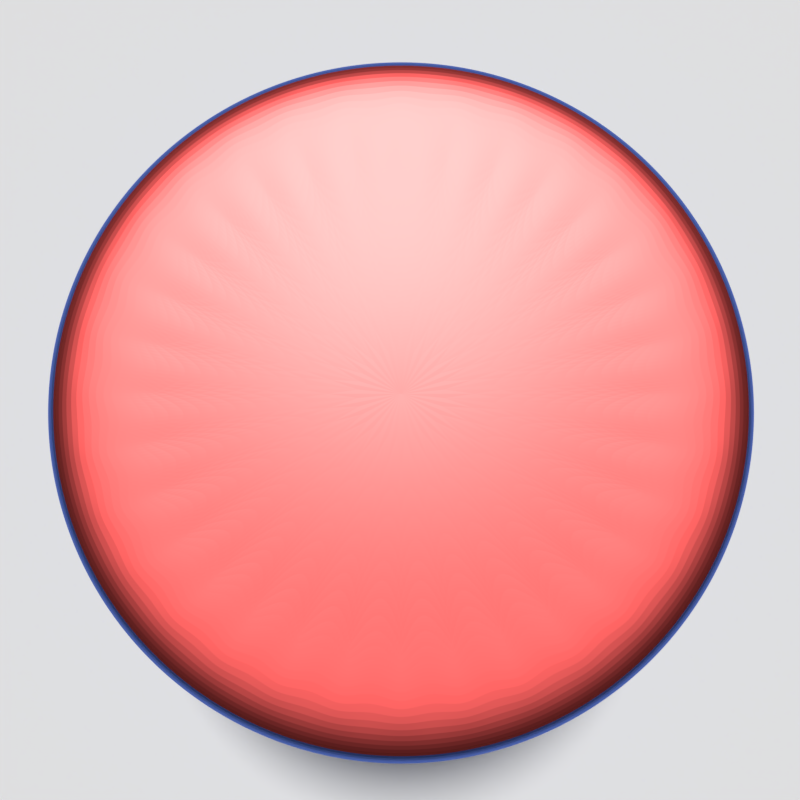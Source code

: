 # Source: Reversi_Disk.blend  (saved by Blender 2.78.5; exported with 4.5.12 LTS)
import bpy
from mathutils import Matrix  # noqa: F401  (used for matrix-valued properties, if any)

bpy.ops.wm.read_factory_settings(use_empty=True)
scene = bpy.context.scene
scene.name = 'Scene'

# ---- collections
col_collection_1 = bpy.data.collections.new('Collection 1'); scene.collection.children.link(col_collection_1)

# ---- materials (node trees are filled in below, after node groups)
mat_material_001 = bpy.data.materials.new('Material.001')
mat_material_001.alpha_threshold = 0.0
mat_material_001.roughness = 0.5
mat_disk_material_blue = bpy.data.materials.new('Disk Material Blue')
mat_disk_material_blue.alpha_threshold = 0.0
mat_disk_material_blue.roughness = 0.5
mat_disk_material_blue.line_color = (0.0, 0.0, 0.0, 1.0)
mat_disk_material_red = bpy.data.materials.new('Disk Material Red')
mat_disk_material_red.alpha_threshold = 0.0
mat_disk_material_red.roughness = 0.5
mat_disk_material_red.line_color = (0.0, 0.0, 0.0, 1.0)

# ---- material node trees
mat_material_001.use_nodes = True; mat_material_001.node_tree.nodes.clear()
_N = mat_material_001.node_tree.nodes; _L = mat_material_001.node_tree.links
n0 = _N.new('ShaderNodeOutputMaterial'); n0.name = 'Material Output'; n0.location = (300, 300)
n1 = _N.new('ShaderNodeBsdfPrincipled'); n1.name = 'Principled BSDF'; n1.location = (10, 300)
n1.width = 150
n1.subsurface_method = 'BURLEY'
n1.inputs[1].default_value = 1.0
n1.inputs[2].default_value = 0.4072
n1.inputs[3].default_value = 1.45
n1.inputs[9].default_value = (1.0, 1.0, 1.0)
n2 = _N.new('ShaderNodeRGB'); n2.name = 'RGB'; n2.location = (-180, 300)
n2.outputs[0].default_value = (1.0, 0.8307, 0.667, 1.0)
_L.new(n1.outputs[0], n0.inputs[0])
_L.new(n2.outputs[0], n1.inputs[0])
n0.is_active_output = True
mat_disk_material_blue.use_nodes = True; mat_disk_material_blue.node_tree.nodes.clear()
_N = mat_disk_material_blue.node_tree.nodes; _L = mat_disk_material_blue.node_tree.links
n0 = _N.new('ShaderNodeOutputMaterial'); n0.name = 'Material Output'; n0.location = (300, 300)
n1 = _N.new('ShaderNodeBsdfAnisotropic'); n1.name = 'Glossy BSDF'; n1.location = (10, 300)
n1.distribution = 'GGX'
n1.inputs[0].default_value = (0.1405, 0.2393, 0.8, 1.0)
n1.inputs[1].default_value = 0.4472
_L.new(n1.outputs[0], n0.inputs[0])
n0.is_active_output = True
mat_disk_material_red.use_nodes = True; mat_disk_material_red.node_tree.nodes.clear()
_N = mat_disk_material_red.node_tree.nodes; _L = mat_disk_material_red.node_tree.links
n0 = _N.new('ShaderNodeOutputMaterial'); n0.name = 'Material Output'; n0.location = (300, 300)
n1 = _N.new('ShaderNodeBsdfAnisotropic'); n1.name = 'Glossy BSDF'; n1.location = (10, 300)
n1.distribution = 'GGX'
n1.inputs[0].default_value = (0.8, 0.1042, 0.1007, 1.0)
n1.inputs[1].default_value = 0.4472
_L.new(n1.outputs[0], n0.inputs[0])
n0.is_active_output = True

# ---- world
world_world = bpy.data.worlds.new('World'); scene.world = world_world
world_world.color = (0.05088, 0.05088, 0.05088)
world_world.use_sun_shadow = False
world_world.sun_shadow_jitter_overblur = 0.0
world_world.cycles.sampling_method = 'MANUAL'

# ---- cameras
cam_camera = bpy.data.cameras.new('Camera')
cam_camera.clip_end = 100.0
cam_camera.lens = 35.0
cam_camera.sensor_width = 32.0
cam_camera.sensor_height = 18.0
cam_camera.display_size = 2.0
cam_camera.dof.focus_distance = 0.0

# ---- lights
light_sun = bpy.data.lights.new('Sun', 'SUN')
light_sun.transmission_factor = 0.0
light_sun.angle = 0.1993
light_sun.energy = 3.0
light_sun.shadow_buffer_clip_start = 0.5
light_sun.shadow_soft_size = 0.1
light_sun.shadow_cascade_max_distance = 1000.0

# ---- meshes
me_plane_001 = bpy.data.meshes.new('Plane.001')
me_plane_001.from_pydata([(-1.0, -1.0, 0.0), (1.0, -1.0, 0.0), (-1.0, 1.0, 0.0), (1.0, 1.0, 0.0)], [], [(0, 1, 3, 2)])
me_plane_001.use_remesh_preserve_volume = False
me_plane_001.use_remesh_preserve_attributes = False
me_plane_001.use_mirror_vertex_groups = False
me_plane_001.update()
me_plane = bpy.data.meshes.new('Plane')
me_plane.from_pydata([(-1.0, -1.0, 0.0), (1.0, -1.0, 0.0), (-1.0, 1.0, 0.0), (1.0, 1.0, 0.0)], [], [(0, 1, 3, 2)])
me_plane.materials.append(mat_material_001)
me_plane.use_remesh_preserve_volume = False
me_plane.use_remesh_preserve_attributes = False
me_plane.use_mirror_vertex_groups = False
me_plane.update()
me_cube = bpy.data.meshes.new('Cube')
me_cube.from_pydata([(-1.377e-06, 0.5846, 7.428), (-1.377e-06, -0.5846, 7.428), (1.449, 0.5846, 7.285), (1.449, -0.5846, 7.285), (2.842, 0.5846, 6.862), (2.842, -0.5846, 6.862), (4.127, 0.5846, 6.176), (4.127, -0.5846, 6.176), (5.252, 0.5846, 5.252), (5.252, -0.5846, 5.252), (6.176, 0.5846, 4.127), (6.176, -0.5846, 4.127), (6.862, 0.5846, 2.842), (6.862, -0.5846, 2.842), (7.285, 0.5846, 1.449), (7.285, -0.5846, 1.449), (7.428, 0.5846, -2.861e-06), (7.428, -0.5846, -2.921e-06), (7.285, 0.5846, -1.449), (7.285, -0.5846, -1.449), (6.862, 0.5846, -2.842), (6.862, -0.5846, -2.842), (6.176, 0.5846, -4.127), (6.176, -0.5846, -4.127), (5.252, 0.5846, -5.252), (5.252, -0.5846, -5.252), (4.127, 0.5846, -6.176), (4.127, -0.5846, -6.176), (2.842, 0.5846, -6.862), (2.842, -0.5846, -6.862), (1.449, 0.5846, -7.285), (1.449, -0.5846, -7.285), (-3.134e-06, 0.5846, -7.428), (-3.134e-06, -0.5846, -7.428), (-1.449, 0.5846, -7.285), (-1.449, -0.5846, -7.285), (-2.842, 0.5846, -6.862), (-2.842, -0.5846, -6.862), (-4.127, 0.5846, -6.176), (-4.127, -0.5846, -6.176), (-5.252, 0.5846, -5.252), (-5.252, -0.5846, -5.252), (-6.176, 0.5846, -4.127), (-6.176, -0.5846, -4.127), (-6.862, 0.5846, -2.842), (-6.862, -0.5846, -2.842), (-7.285, 0.5846, -1.449), (-7.285, -0.5846, -1.449), (-7.428, 0.5846, 4.768e-06), (-7.428, -0.5846, 4.709e-06), (-7.285, 0.5846, 1.449), (-7.285, -0.5846, 1.449), (-6.862, 0.5846, 2.842), (-6.862, -0.5846, 2.842), (-6.176, 0.5846, 4.127), (-6.176, -0.5846, 4.127), (-5.252, 0.5846, 5.252), (-5.252, -0.5846, 5.252), (-4.127, 0.5846, 6.176), (-4.127, -0.5846, 6.176), (-2.842, 0.5846, 6.862), (-2.842, -0.5846, 6.862), (-1.449, 0.5846, 7.285), (-1.449, -0.5846, 7.285), (-4.82e-07, 1.0, 10.0), (1.951, 1.0, 9.808), (1.951, -1.0, 9.808), (-4.82e-07, -1.0, 10.0), (3.827, 1.0, 9.239), (3.827, -1.0, 9.239), (5.556, 1.0, 8.315), (5.556, -1.0, 8.315), (7.071, 1.0, 7.071), (7.071, -1.0, 7.071), (8.315, 1.0, 5.556), (8.315, -1.0, 5.556), (9.239, 1.0, 3.827), (9.239, -1.0, 3.827), (9.808, 1.0, 1.951), (9.808, -1.0, 1.951), (10.0, 1.0, -2.265e-06), (10.0, -1.0, -2.384e-06), (9.808, 1.0, -1.951), (9.808, -1.0, -1.951), (9.239, 1.0, -3.827), (9.239, -1.0, -3.827), (8.315, 1.0, -5.556), (8.315, -1.0, -5.556), (7.071, 1.0, -7.071), (7.071, -1.0, -7.071), (5.556, 1.0, -8.315), (5.556, -1.0, -8.315), (3.827, 1.0, -9.239), (3.827, -1.0, -9.239), (1.951, 1.0, -9.808), (1.951, -1.0, -9.808), (-3.74e-06, 1.0, -10.0), (-3.74e-06, -1.0, -10.0), (-1.951, 1.0, -9.808), (-1.951, -1.0, -9.808), (-3.827, 1.0, -9.239), (-3.827, -1.0, -9.239), (-5.556, 1.0, -8.315), (-5.556, -1.0, -8.315), (-7.071, 1.0, -7.071), (-7.071, -1.0, -7.071), (-8.315, 1.0, -5.556), (-8.315, -1.0, -5.556), (-9.239, 1.0, -3.827), (-9.239, -1.0, -3.827), (-9.808, 1.0, -1.951), (-9.808, -1.0, -1.951), (-10.0, 1.0, 6.676e-06), (-10.0, -1.0, 6.557e-06), (-9.808, 1.0, 1.951), (-9.808, -1.0, 1.951), (-9.239, 1.0, 3.827), (-9.239, -1.0, 3.827), (-8.315, 1.0, 5.556), (-8.315, -1.0, 5.556), (-7.071, 1.0, 7.071), (-7.071, -1.0, 7.071), (-5.556, 1.0, 8.315), (-5.556, -1.0, 8.315), (-3.827, 1.0, 9.239), (-3.827, -1.0, 9.239), (-1.951, 1.0, 9.808), (-1.951, -1.0, 9.808)], [], [(64, 67, 66, 65), (65, 66, 69, 68), (68, 69, 71, 70), (70, 71, 73, 72), (72, 73, 75, 74), (74, 75, 77, 76), (76, 77, 79, 78), (78, 79, 81, 80), (80, 81, 83, 82), (82, 83, 85, 84), (84, 85, 87, 86), (86, 87, 89, 88), (88, 89, 91, 90), (90, 91, 93, 92), (92, 93, 95, 94), (94, 95, 97, 96), (96, 97, 99, 98), (98, 99, 101, 100), (100, 101, 103, 102), (102, 103, 105, 104), (104, 105, 107, 106), (106, 107, 109, 108), (108, 109, 111, 110), (110, 111, 113, 112), (112, 113, 115, 114), (114, 115, 117, 116), (116, 117, 119, 118), (118, 119, 121, 120), (120, 121, 123, 122), (122, 123, 125, 124), (3, 1, 63, 61, 59, 57, 55, 53, 51, 49, 47, 45, 43, 41, 39, 37, 35, 33, 31, 29, 27, 25, 23, 21, 19, 17, 15, 13, 11, 9, 7, 5), (124, 125, 127, 126), (126, 127, 67, 64), (0, 2, 4, 6, 8, 10, 12, 14, 16, 18, 20, 22, 24, 26, 28, 30, 32, 34, 36, 38, 40, 42, 44, 46, 48, 50, 52, 54, 56, 58, 60, 62), (2, 0, 64, 65), (1, 3, 66, 67), (4, 2, 65, 68), (3, 5, 69, 66), (6, 4, 68, 70), (5, 7, 71, 69), (8, 6, 70, 72), (7, 9, 73, 71), (10, 8, 72, 74), (9, 11, 75, 73), (12, 10, 74, 76), (11, 13, 77, 75), (14, 12, 76, 78), (13, 15, 79, 77), (16, 14, 78, 80), (15, 17, 81, 79), (18, 16, 80, 82), (17, 19, 83, 81), (20, 18, 82, 84), (19, 21, 85, 83), (22, 20, 84, 86), (21, 23, 87, 85), (24, 22, 86, 88), (23, 25, 89, 87), (26, 24, 88, 90), (25, 27, 91, 89), (28, 26, 90, 92), (27, 29, 93, 91), (30, 28, 92, 94), (29, 31, 95, 93), (32, 30, 94, 96), (31, 33, 97, 95), (34, 32, 96, 98), (33, 35, 99, 97), (36, 34, 98, 100), (35, 37, 101, 99), (38, 36, 100, 102), (37, 39, 103, 101), (40, 38, 102, 104), (39, 41, 105, 103), (42, 40, 104, 106), (41, 43, 107, 105), (44, 42, 106, 108), (43, 45, 109, 107), (46, 44, 108, 110), (45, 47, 111, 109), (48, 46, 110, 112), (47, 49, 113, 111), (50, 48, 112, 114), (49, 51, 115, 113), (52, 50, 114, 116), (51, 53, 117, 115), (54, 52, 116, 118), (53, 55, 119, 117), (56, 54, 118, 120), (55, 57, 121, 119), (58, 56, 120, 122), (57, 59, 123, 121), (60, 58, 122, 124), (59, 61, 125, 123), (62, 60, 124, 126), (61, 63, 127, 125), (0, 62, 126, 64), (63, 1, 67, 127)])
me_cube.polygons.foreach_set('material_index', [0, 0, 0, 0, 0, 0, 0, 0, 0, 0, 0, 0, 0, 0, 0, 0, 0, 0, 0, 0, 0, 0, 0, 0, 0, 0, 0, 0, 0, 0, 0, 0, 0, 1, 1, 0, 1, 0, 1, 0, 1, 0, 1, 0, 1, 0, 1, 0, 1, 0, 1, 0, 1, 0, 1, 0, 1, 0, 1, 0, 1, 0, 1, 0, 1, 0, 1, 0, 1, 0, 1, 0, 1, 0, 1, 0, 1, 0, 1, 0, 1, 0, 1, 0, 1, 0, 1, 0, 1, 0, 1, 0, 1, 0, 1, 0, 1, 0])
me_cube.materials.append(mat_disk_material_blue)
me_cube.materials.append(mat_disk_material_red)
me_cube.use_remesh_preserve_volume = False
me_cube.use_remesh_preserve_attributes = False
me_cube.use_mirror_vertex_groups = False
me_cube.update()

# ---- objects
ob_backdrop = bpy.data.objects.new('Backdrop', me_plane_001)
ob_floor = bpy.data.objects.new('Floor', me_plane)
ob_sun = bpy.data.objects.new('Sun', light_sun)
ob_camera = bpy.data.objects.new('Camera', cam_camera)
ob_disk = bpy.data.objects.new('Disk', me_cube)

# ---- transforms, parenting, visibility, modifiers, constraints
ob_backdrop.location = (0.0, 14.0, 0.0)
ob_backdrop.rotation_euler = (1.571, -0.0, 0.0)
ob_backdrop.scale = (80.0, 80.0, 80.0)
ob_backdrop.lineart.crease_threshold = 0.0
ob_floor.location = (0.0, 0.0, 0.0)
ob_floor.rotation_euler = (0.3491, -0.0, 0.0)
ob_floor.scale = (240.0, 240.0, 240.0)
ob_floor.hide_viewport = True
ob_floor.hide_render = True
ob_floor.lineart.crease_threshold = 0.0
ob_sun.location = (-24.57, -14.6, 17.17)
ob_sun.rotation_euler = (1.098, -0.3547, 0.1702)
ob_sun.lineart.crease_threshold = 0.0
ob_camera.location = (0.1761, -24.54, 19.51)
ob_camera.rotation_euler = (1.571, -0.0, 6.283)
ob_camera.scale = (1.0, 1.0, 1.0)
ob_camera.lineart.crease_threshold = 0.0
ob_disk.location = (0.2102, -6.8e-06, 19.61)
ob_disk.rotation_euler = (3.017, 0.0, 0.0)
ob_disk.lock_rotations_4d = False
ob_disk.empty_display_type = 'ARROWS'
ob_disk.lineart.crease_threshold = 0.0
_m = ob_disk.modifiers.new('Subsurf', 'SUBSURF')
_m.uv_smooth = 'NONE'
_m.levels = 4
_m.render_levels = 4
_m.show_only_control_edges = False

# ---- collection membership
col_collection_1.objects.link(ob_backdrop)
col_collection_1.objects.link(ob_floor)
col_collection_1.objects.link(ob_sun)
col_collection_1.objects.link(ob_camera)
col_collection_1.objects.link(ob_disk)

# ---- scene / render settings (as saved in the file)
scene.camera = ob_camera
scene.frame_start = 1; scene.frame_end = 16; scene.frame_set(14)
scene.render.engine = 'CYCLES'
scene.render.resolution_x = 200
scene.render.resolution_y = 200
scene.render.resolution_percentage = 50
scene.render.dither_intensity = 0.0
scene.cycles.use_denoising = False
scene.cycles.samples = 128
scene.cycles.sampling_pattern = 'TABULATED_SOBOL'
scene.cycles.use_adaptive_sampling = False
scene.cycles.use_light_tree = False
scene.cycles.blur_glossy = 0.0
scene.cycles.sample_clamp_indirect = 0.0
scene.view_settings.view_transform = 'Standard'
bpy.context.view_layer.update()
